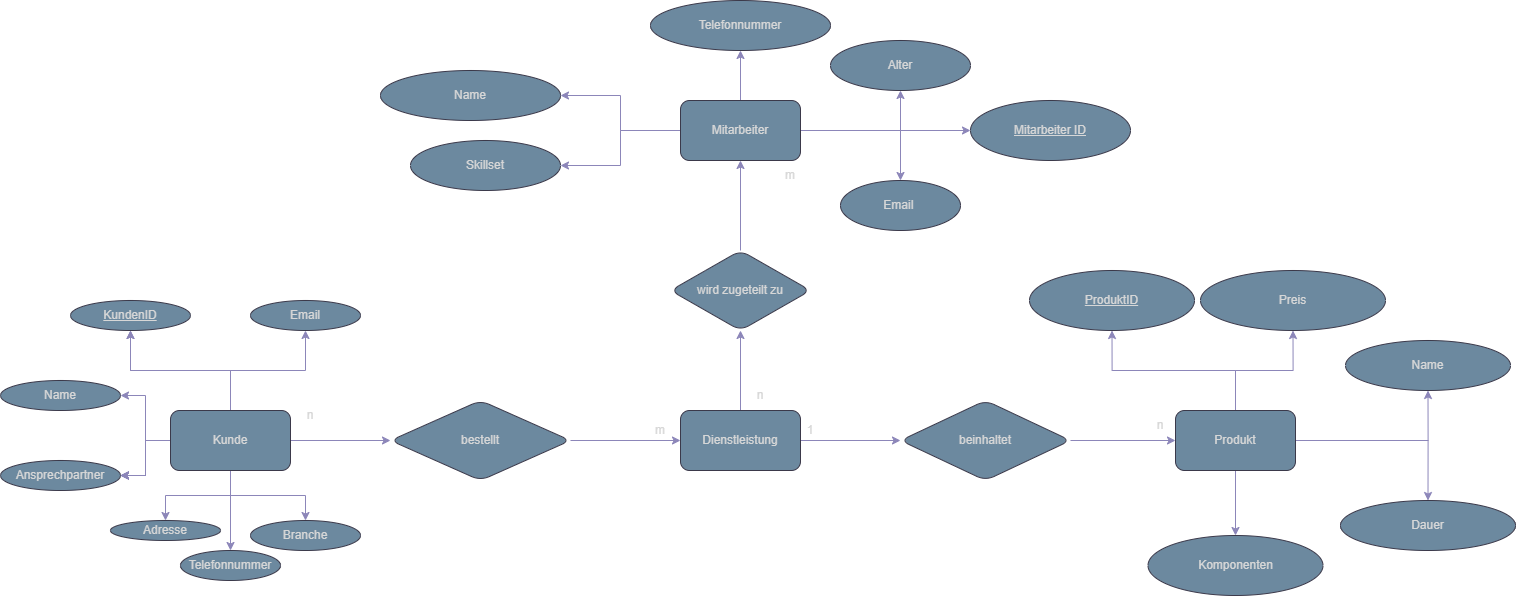

The diagram above was exported from draw.io. Its source (the exported page's mxGraphModel, read from the mxfile embedded in the PNG):
<mxGraphModel dx="2911" dy="1216" grid="1" gridSize="10" guides="1" tooltips="1" connect="1" arrows="1" fold="1" page="1" pageScale="1" pageWidth="827" pageHeight="1169" math="0" shadow="0">
  <root>
    <mxCell id="0" />
    <mxCell id="1" parent="0" />
    <mxCell id="m_i2i5Q3r4GWPXBIXabM-7" value="" style="edgeStyle=orthogonalEdgeStyle;rounded=0;orthogonalLoop=1;jettySize=auto;html=1;labelBackgroundColor=none;fontColor=default;strokeColor=#736CA8;" edge="1" parent="1" source="m_i2i5Q3r4GWPXBIXabM-1" target="m_i2i5Q3r4GWPXBIXabM-6">
      <mxGeometry relative="1" as="geometry" />
    </mxCell>
    <mxCell id="m_i2i5Q3r4GWPXBIXabM-9" value="" style="edgeStyle=orthogonalEdgeStyle;rounded=0;orthogonalLoop=1;jettySize=auto;html=1;labelBackgroundColor=none;fontColor=default;strokeColor=#736CA8;" edge="1" parent="1" source="m_i2i5Q3r4GWPXBIXabM-1" target="m_i2i5Q3r4GWPXBIXabM-8">
      <mxGeometry relative="1" as="geometry" />
    </mxCell>
    <mxCell id="m_i2i5Q3r4GWPXBIXabM-10" value="" style="edgeStyle=orthogonalEdgeStyle;rounded=0;orthogonalLoop=1;jettySize=auto;html=1;labelBackgroundColor=none;fontColor=default;strokeColor=#736CA8;" edge="1" parent="1" source="m_i2i5Q3r4GWPXBIXabM-1" target="m_i2i5Q3r4GWPXBIXabM-6">
      <mxGeometry relative="1" as="geometry" />
    </mxCell>
    <mxCell id="m_i2i5Q3r4GWPXBIXabM-12" value="" style="edgeStyle=orthogonalEdgeStyle;rounded=0;orthogonalLoop=1;jettySize=auto;html=1;labelBackgroundColor=none;fontColor=default;strokeColor=#736CA8;" edge="1" parent="1" source="m_i2i5Q3r4GWPXBIXabM-1" target="m_i2i5Q3r4GWPXBIXabM-11">
      <mxGeometry relative="1" as="geometry" />
    </mxCell>
    <mxCell id="m_i2i5Q3r4GWPXBIXabM-14" value="" style="edgeStyle=orthogonalEdgeStyle;rounded=0;orthogonalLoop=1;jettySize=auto;html=1;labelBackgroundColor=none;fontColor=default;strokeColor=#736CA8;" edge="1" parent="1" source="m_i2i5Q3r4GWPXBIXabM-1" target="m_i2i5Q3r4GWPXBIXabM-13">
      <mxGeometry relative="1" as="geometry" />
    </mxCell>
    <mxCell id="m_i2i5Q3r4GWPXBIXabM-15" value="" style="edgeStyle=orthogonalEdgeStyle;rounded=0;orthogonalLoop=1;jettySize=auto;html=1;labelBackgroundColor=none;fontColor=default;strokeColor=#736CA8;" edge="1" parent="1" source="m_i2i5Q3r4GWPXBIXabM-1" target="m_i2i5Q3r4GWPXBIXabM-13">
      <mxGeometry relative="1" as="geometry" />
    </mxCell>
    <mxCell id="m_i2i5Q3r4GWPXBIXabM-16" value="" style="edgeStyle=orthogonalEdgeStyle;rounded=0;orthogonalLoop=1;jettySize=auto;html=1;labelBackgroundColor=none;fontColor=default;strokeColor=#736CA8;" edge="1" parent="1" source="m_i2i5Q3r4GWPXBIXabM-1" target="m_i2i5Q3r4GWPXBIXabM-13">
      <mxGeometry relative="1" as="geometry" />
    </mxCell>
    <mxCell id="m_i2i5Q3r4GWPXBIXabM-17" value="" style="edgeStyle=orthogonalEdgeStyle;rounded=0;orthogonalLoop=1;jettySize=auto;html=1;labelBackgroundColor=none;fontColor=default;strokeColor=#736CA8;" edge="1" parent="1" source="m_i2i5Q3r4GWPXBIXabM-1" target="m_i2i5Q3r4GWPXBIXabM-13">
      <mxGeometry relative="1" as="geometry" />
    </mxCell>
    <mxCell id="m_i2i5Q3r4GWPXBIXabM-18" value="" style="edgeStyle=orthogonalEdgeStyle;rounded=0;orthogonalLoop=1;jettySize=auto;html=1;labelBackgroundColor=none;fontColor=default;strokeColor=#736CA8;" edge="1" parent="1" source="m_i2i5Q3r4GWPXBIXabM-1" target="m_i2i5Q3r4GWPXBIXabM-13">
      <mxGeometry relative="1" as="geometry" />
    </mxCell>
    <mxCell id="m_i2i5Q3r4GWPXBIXabM-20" value="" style="edgeStyle=orthogonalEdgeStyle;rounded=0;orthogonalLoop=1;jettySize=auto;html=1;labelBackgroundColor=none;fontColor=default;strokeColor=#736CA8;" edge="1" parent="1" source="m_i2i5Q3r4GWPXBIXabM-1" target="m_i2i5Q3r4GWPXBIXabM-19">
      <mxGeometry relative="1" as="geometry" />
    </mxCell>
    <mxCell id="m_i2i5Q3r4GWPXBIXabM-21" value="" style="edgeStyle=orthogonalEdgeStyle;rounded=0;orthogonalLoop=1;jettySize=auto;html=1;labelBackgroundColor=none;fontColor=default;strokeColor=#736CA8;" edge="1" parent="1" source="m_i2i5Q3r4GWPXBIXabM-1" target="m_i2i5Q3r4GWPXBIXabM-13">
      <mxGeometry relative="1" as="geometry" />
    </mxCell>
    <mxCell id="m_i2i5Q3r4GWPXBIXabM-23" value="" style="edgeStyle=orthogonalEdgeStyle;rounded=0;orthogonalLoop=1;jettySize=auto;html=1;labelBackgroundColor=none;fontColor=default;strokeColor=#736CA8;" edge="1" parent="1" source="m_i2i5Q3r4GWPXBIXabM-1" target="m_i2i5Q3r4GWPXBIXabM-22">
      <mxGeometry relative="1" as="geometry" />
    </mxCell>
    <mxCell id="m_i2i5Q3r4GWPXBIXabM-25" value="" style="edgeStyle=orthogonalEdgeStyle;rounded=0;orthogonalLoop=1;jettySize=auto;html=1;labelBackgroundColor=none;fontColor=default;strokeColor=#736CA8;" edge="1" parent="1" source="m_i2i5Q3r4GWPXBIXabM-1" target="m_i2i5Q3r4GWPXBIXabM-24">
      <mxGeometry relative="1" as="geometry" />
    </mxCell>
    <mxCell id="m_i2i5Q3r4GWPXBIXabM-29" value="" style="edgeStyle=orthogonalEdgeStyle;rounded=0;orthogonalLoop=1;jettySize=auto;html=1;labelBackgroundColor=none;fontColor=default;strokeColor=#736CA8;" edge="1" parent="1" source="m_i2i5Q3r4GWPXBIXabM-1" target="m_i2i5Q3r4GWPXBIXabM-28">
      <mxGeometry relative="1" as="geometry" />
    </mxCell>
    <mxCell id="m_i2i5Q3r4GWPXBIXabM-1" value="Kunde" style="rounded=1;whiteSpace=wrap;html=1;labelBackgroundColor=none;fillColor=#5D7F99;strokeColor=#D0CEE2;fontColor=#1A1A1A;" vertex="1" parent="1">
      <mxGeometry x="-610" y="470" width="120" height="60" as="geometry" />
    </mxCell>
    <mxCell id="m_i2i5Q3r4GWPXBIXabM-6" value="&lt;u&gt;KundenID&lt;/u&gt;" style="ellipse;whiteSpace=wrap;html=1;rounded=1;labelBackgroundColor=none;fillColor=#5D7F99;strokeColor=#D0CEE2;fontColor=#1A1A1A;" vertex="1" parent="1">
      <mxGeometry x="-710" y="360" width="120" height="30" as="geometry" />
    </mxCell>
    <mxCell id="m_i2i5Q3r4GWPXBIXabM-8" value="Name" style="ellipse;whiteSpace=wrap;html=1;rounded=1;labelBackgroundColor=none;fillColor=#5D7F99;strokeColor=#D0CEE2;fontColor=#1A1A1A;" vertex="1" parent="1">
      <mxGeometry x="-780" y="440" width="120" height="30" as="geometry" />
    </mxCell>
    <mxCell id="m_i2i5Q3r4GWPXBIXabM-11" value="Email" style="ellipse;whiteSpace=wrap;html=1;rounded=1;labelBackgroundColor=none;fillColor=#5D7F99;strokeColor=#D0CEE2;fontColor=#1A1A1A;" vertex="1" parent="1">
      <mxGeometry x="-530" y="360" width="110" height="30" as="geometry" />
    </mxCell>
    <mxCell id="m_i2i5Q3r4GWPXBIXabM-13" value="Ansprechpartner" style="ellipse;whiteSpace=wrap;html=1;rounded=1;labelBackgroundColor=none;fillColor=#5D7F99;strokeColor=#D0CEE2;fontColor=#1A1A1A;" vertex="1" parent="1">
      <mxGeometry x="-780" y="520" width="120" height="30" as="geometry" />
    </mxCell>
    <mxCell id="m_i2i5Q3r4GWPXBIXabM-19" value="Branche" style="ellipse;whiteSpace=wrap;html=1;rounded=1;labelBackgroundColor=none;fillColor=#5D7F99;strokeColor=#D0CEE2;fontColor=#1A1A1A;" vertex="1" parent="1">
      <mxGeometry x="-530" y="580" width="110" height="30" as="geometry" />
    </mxCell>
    <mxCell id="m_i2i5Q3r4GWPXBIXabM-22" value="Adresse" style="ellipse;whiteSpace=wrap;html=1;rounded=1;labelBackgroundColor=none;fillColor=#5D7F99;strokeColor=#D0CEE2;fontColor=#1A1A1A;" vertex="1" parent="1">
      <mxGeometry x="-670" y="580" width="110" height="20" as="geometry" />
    </mxCell>
    <mxCell id="m_i2i5Q3r4GWPXBIXabM-24" value="Telefonnummer" style="ellipse;whiteSpace=wrap;html=1;rounded=1;labelBackgroundColor=none;fillColor=#5D7F99;strokeColor=#D0CEE2;fontColor=#1A1A1A;" vertex="1" parent="1">
      <mxGeometry x="-600" y="610" width="100" height="30" as="geometry" />
    </mxCell>
    <mxCell id="m_i2i5Q3r4GWPXBIXabM-31" value="" style="edgeStyle=orthogonalEdgeStyle;rounded=0;orthogonalLoop=1;jettySize=auto;html=1;labelBackgroundColor=none;fontColor=default;strokeColor=#736CA8;" edge="1" parent="1" source="m_i2i5Q3r4GWPXBIXabM-28" target="m_i2i5Q3r4GWPXBIXabM-30">
      <mxGeometry relative="1" as="geometry" />
    </mxCell>
    <mxCell id="m_i2i5Q3r4GWPXBIXabM-28" value="bestellt" style="rhombus;whiteSpace=wrap;html=1;rounded=1;labelBackgroundColor=none;fillColor=#5D7F99;strokeColor=#D0CEE2;fontColor=#1A1A1A;" vertex="1" parent="1">
      <mxGeometry x="-390" y="460" width="180" height="80" as="geometry" />
    </mxCell>
    <mxCell id="m_i2i5Q3r4GWPXBIXabM-33" value="" style="edgeStyle=orthogonalEdgeStyle;rounded=0;orthogonalLoop=1;jettySize=auto;html=1;labelBackgroundColor=none;fontColor=default;strokeColor=#736CA8;" edge="1" parent="1" source="m_i2i5Q3r4GWPXBIXabM-30" target="m_i2i5Q3r4GWPXBIXabM-32">
      <mxGeometry relative="1" as="geometry" />
    </mxCell>
    <mxCell id="m_i2i5Q3r4GWPXBIXabM-51" value="" style="edgeStyle=orthogonalEdgeStyle;rounded=0;orthogonalLoop=1;jettySize=auto;html=1;labelBackgroundColor=none;fontColor=default;strokeColor=#736CA8;" edge="1" parent="1" source="m_i2i5Q3r4GWPXBIXabM-30" target="m_i2i5Q3r4GWPXBIXabM-50">
      <mxGeometry relative="1" as="geometry" />
    </mxCell>
    <mxCell id="m_i2i5Q3r4GWPXBIXabM-30" value="Dienstleistung" style="whiteSpace=wrap;html=1;rounded=1;labelBackgroundColor=none;fillColor=#5D7F99;strokeColor=#D0CEE2;fontColor=#1A1A1A;" vertex="1" parent="1">
      <mxGeometry x="-100" y="470" width="120" height="60" as="geometry" />
    </mxCell>
    <mxCell id="m_i2i5Q3r4GWPXBIXabM-35" value="" style="edgeStyle=orthogonalEdgeStyle;rounded=0;orthogonalLoop=1;jettySize=auto;html=1;labelBackgroundColor=none;fontColor=default;strokeColor=#736CA8;" edge="1" parent="1" source="m_i2i5Q3r4GWPXBIXabM-32" target="m_i2i5Q3r4GWPXBIXabM-34">
      <mxGeometry relative="1" as="geometry" />
    </mxCell>
    <mxCell id="m_i2i5Q3r4GWPXBIXabM-32" value="wird zugeteilt zu" style="rhombus;whiteSpace=wrap;html=1;rounded=1;labelBackgroundColor=none;fillColor=#5D7F99;strokeColor=#D0CEE2;fontColor=#1A1A1A;" vertex="1" parent="1">
      <mxGeometry x="-110" y="310" width="140" height="80" as="geometry" />
    </mxCell>
    <mxCell id="m_i2i5Q3r4GWPXBIXabM-37" value="" style="edgeStyle=orthogonalEdgeStyle;rounded=0;orthogonalLoop=1;jettySize=auto;html=1;labelBackgroundColor=none;fontColor=default;strokeColor=#736CA8;" edge="1" parent="1" source="m_i2i5Q3r4GWPXBIXabM-34" target="m_i2i5Q3r4GWPXBIXabM-36">
      <mxGeometry relative="1" as="geometry" />
    </mxCell>
    <mxCell id="m_i2i5Q3r4GWPXBIXabM-39" value="" style="edgeStyle=orthogonalEdgeStyle;rounded=0;orthogonalLoop=1;jettySize=auto;html=1;labelBackgroundColor=none;fontColor=default;strokeColor=#736CA8;" edge="1" parent="1" source="m_i2i5Q3r4GWPXBIXabM-34" target="m_i2i5Q3r4GWPXBIXabM-38">
      <mxGeometry relative="1" as="geometry" />
    </mxCell>
    <mxCell id="m_i2i5Q3r4GWPXBIXabM-41" value="" style="edgeStyle=orthogonalEdgeStyle;rounded=0;orthogonalLoop=1;jettySize=auto;html=1;labelBackgroundColor=none;fontColor=default;strokeColor=#736CA8;" edge="1" parent="1" source="m_i2i5Q3r4GWPXBIXabM-34" target="m_i2i5Q3r4GWPXBIXabM-40">
      <mxGeometry relative="1" as="geometry" />
    </mxCell>
    <mxCell id="m_i2i5Q3r4GWPXBIXabM-43" value="" style="edgeStyle=orthogonalEdgeStyle;rounded=0;orthogonalLoop=1;jettySize=auto;html=1;labelBackgroundColor=none;fontColor=default;strokeColor=#736CA8;" edge="1" parent="1" source="m_i2i5Q3r4GWPXBIXabM-34" target="m_i2i5Q3r4GWPXBIXabM-42">
      <mxGeometry relative="1" as="geometry" />
    </mxCell>
    <mxCell id="m_i2i5Q3r4GWPXBIXabM-45" value="" style="edgeStyle=orthogonalEdgeStyle;rounded=0;orthogonalLoop=1;jettySize=auto;html=1;labelBackgroundColor=none;fontColor=default;strokeColor=#736CA8;" edge="1" parent="1" source="m_i2i5Q3r4GWPXBIXabM-34" target="m_i2i5Q3r4GWPXBIXabM-44">
      <mxGeometry relative="1" as="geometry" />
    </mxCell>
    <mxCell id="m_i2i5Q3r4GWPXBIXabM-49" value="" style="edgeStyle=orthogonalEdgeStyle;rounded=0;orthogonalLoop=1;jettySize=auto;html=1;labelBackgroundColor=none;fontColor=default;strokeColor=#736CA8;" edge="1" parent="1" source="m_i2i5Q3r4GWPXBIXabM-34" target="m_i2i5Q3r4GWPXBIXabM-48">
      <mxGeometry relative="1" as="geometry" />
    </mxCell>
    <mxCell id="m_i2i5Q3r4GWPXBIXabM-34" value="Mitarbeiter" style="whiteSpace=wrap;html=1;rounded=1;labelBackgroundColor=none;fillColor=#5D7F99;strokeColor=#D0CEE2;fontColor=#1A1A1A;" vertex="1" parent="1">
      <mxGeometry x="-100" y="160" width="120" height="60" as="geometry" />
    </mxCell>
    <mxCell id="m_i2i5Q3r4GWPXBIXabM-36" value="&lt;u&gt;Mitarbeiter ID&lt;/u&gt;" style="ellipse;whiteSpace=wrap;html=1;rounded=1;labelBackgroundColor=none;fillColor=#5D7F99;strokeColor=#D0CEE2;fontColor=#1A1A1A;" vertex="1" parent="1">
      <mxGeometry x="190" y="160" width="160" height="60" as="geometry" />
    </mxCell>
    <mxCell id="m_i2i5Q3r4GWPXBIXabM-38" value="Name" style="ellipse;whiteSpace=wrap;html=1;rounded=1;labelBackgroundColor=none;fillColor=#5D7F99;strokeColor=#D0CEE2;fontColor=#1A1A1A;" vertex="1" parent="1">
      <mxGeometry x="-400" y="130" width="180" height="50" as="geometry" />
    </mxCell>
    <mxCell id="m_i2i5Q3r4GWPXBIXabM-40" value="Skillset" style="ellipse;whiteSpace=wrap;html=1;rounded=1;labelBackgroundColor=none;fillColor=#5D7F99;strokeColor=#D0CEE2;fontColor=#1A1A1A;" vertex="1" parent="1">
      <mxGeometry x="-370" y="200" width="150" height="50" as="geometry" />
    </mxCell>
    <mxCell id="m_i2i5Q3r4GWPXBIXabM-42" value="Alter" style="ellipse;whiteSpace=wrap;html=1;rounded=1;labelBackgroundColor=none;fillColor=#5D7F99;strokeColor=#D0CEE2;fontColor=#1A1A1A;" vertex="1" parent="1">
      <mxGeometry x="50" y="100" width="140" height="50" as="geometry" />
    </mxCell>
    <mxCell id="m_i2i5Q3r4GWPXBIXabM-44" value="Telefonnummer" style="ellipse;whiteSpace=wrap;html=1;rounded=1;labelBackgroundColor=none;fillColor=#5D7F99;strokeColor=#D0CEE2;fontColor=#1A1A1A;" vertex="1" parent="1">
      <mxGeometry x="-130" y="60" width="180" height="50" as="geometry" />
    </mxCell>
    <mxCell id="m_i2i5Q3r4GWPXBIXabM-48" value="Email&amp;nbsp;" style="ellipse;whiteSpace=wrap;html=1;rounded=1;labelBackgroundColor=none;fillColor=#5D7F99;strokeColor=#D0CEE2;fontColor=#1A1A1A;" vertex="1" parent="1">
      <mxGeometry x="60" y="240" width="120" height="50" as="geometry" />
    </mxCell>
    <mxCell id="m_i2i5Q3r4GWPXBIXabM-53" value="" style="edgeStyle=orthogonalEdgeStyle;rounded=0;orthogonalLoop=1;jettySize=auto;html=1;labelBackgroundColor=none;fontColor=default;strokeColor=#736CA8;" edge="1" parent="1" source="m_i2i5Q3r4GWPXBIXabM-50" target="m_i2i5Q3r4GWPXBIXabM-52">
      <mxGeometry relative="1" as="geometry" />
    </mxCell>
    <mxCell id="m_i2i5Q3r4GWPXBIXabM-50" value="beinhaltet" style="rhombus;whiteSpace=wrap;html=1;rounded=1;labelBackgroundColor=none;fillColor=#5D7F99;strokeColor=#D0CEE2;fontColor=#1A1A1A;" vertex="1" parent="1">
      <mxGeometry x="120" y="460" width="170" height="80" as="geometry" />
    </mxCell>
    <mxCell id="m_i2i5Q3r4GWPXBIXabM-55" value="" style="edgeStyle=orthogonalEdgeStyle;rounded=0;orthogonalLoop=1;jettySize=auto;html=1;labelBackgroundColor=none;fontColor=default;strokeColor=#736CA8;" edge="1" parent="1" source="m_i2i5Q3r4GWPXBIXabM-52" target="m_i2i5Q3r4GWPXBIXabM-54">
      <mxGeometry relative="1" as="geometry" />
    </mxCell>
    <mxCell id="m_i2i5Q3r4GWPXBIXabM-57" value="" style="edgeStyle=orthogonalEdgeStyle;rounded=0;orthogonalLoop=1;jettySize=auto;html=1;labelBackgroundColor=none;fontColor=default;strokeColor=#736CA8;" edge="1" parent="1" source="m_i2i5Q3r4GWPXBIXabM-52" target="m_i2i5Q3r4GWPXBIXabM-56">
      <mxGeometry relative="1" as="geometry" />
    </mxCell>
    <mxCell id="m_i2i5Q3r4GWPXBIXabM-59" value="" style="edgeStyle=orthogonalEdgeStyle;rounded=0;orthogonalLoop=1;jettySize=auto;html=1;labelBackgroundColor=none;fontColor=default;strokeColor=#736CA8;" edge="1" parent="1" source="m_i2i5Q3r4GWPXBIXabM-52" target="m_i2i5Q3r4GWPXBIXabM-58">
      <mxGeometry relative="1" as="geometry" />
    </mxCell>
    <mxCell id="m_i2i5Q3r4GWPXBIXabM-61" value="" style="edgeStyle=orthogonalEdgeStyle;rounded=0;orthogonalLoop=1;jettySize=auto;html=1;labelBackgroundColor=none;fontColor=default;strokeColor=#736CA8;" edge="1" parent="1" source="m_i2i5Q3r4GWPXBIXabM-52" target="m_i2i5Q3r4GWPXBIXabM-60">
      <mxGeometry relative="1" as="geometry" />
    </mxCell>
    <mxCell id="m_i2i5Q3r4GWPXBIXabM-63" value="" style="edgeStyle=orthogonalEdgeStyle;rounded=0;orthogonalLoop=1;jettySize=auto;html=1;labelBackgroundColor=none;fontColor=default;strokeColor=#736CA8;" edge="1" parent="1" source="m_i2i5Q3r4GWPXBIXabM-52" target="m_i2i5Q3r4GWPXBIXabM-62">
      <mxGeometry relative="1" as="geometry" />
    </mxCell>
    <mxCell id="m_i2i5Q3r4GWPXBIXabM-52" value="Produkt" style="whiteSpace=wrap;html=1;rounded=1;labelBackgroundColor=none;fillColor=#5D7F99;strokeColor=#D0CEE2;fontColor=#1A1A1A;" vertex="1" parent="1">
      <mxGeometry x="395" y="470" width="120" height="60" as="geometry" />
    </mxCell>
    <mxCell id="m_i2i5Q3r4GWPXBIXabM-54" value="&lt;u&gt;ProduktID&lt;/u&gt;" style="ellipse;whiteSpace=wrap;html=1;rounded=1;labelBackgroundColor=none;fillColor=#5D7F99;strokeColor=#D0CEE2;fontColor=#1A1A1A;" vertex="1" parent="1">
      <mxGeometry x="249" y="330" width="165" height="60" as="geometry" />
    </mxCell>
    <mxCell id="m_i2i5Q3r4GWPXBIXabM-56" value="Name" style="ellipse;whiteSpace=wrap;html=1;rounded=1;labelBackgroundColor=none;fillColor=#5D7F99;strokeColor=#D0CEE2;fontColor=#1A1A1A;" vertex="1" parent="1">
      <mxGeometry x="565" y="400" width="165" height="50" as="geometry" />
    </mxCell>
    <mxCell id="m_i2i5Q3r4GWPXBIXabM-58" value="Preis" style="ellipse;whiteSpace=wrap;html=1;rounded=1;labelBackgroundColor=none;fillColor=#5D7F99;strokeColor=#D0CEE2;fontColor=#1A1A1A;" vertex="1" parent="1">
      <mxGeometry x="420" y="330" width="185" height="60" as="geometry" />
    </mxCell>
    <mxCell id="m_i2i5Q3r4GWPXBIXabM-60" value="Dauer" style="ellipse;whiteSpace=wrap;html=1;rounded=1;labelBackgroundColor=none;fillColor=#5D7F99;strokeColor=#D0CEE2;fontColor=#1A1A1A;" vertex="1" parent="1">
      <mxGeometry x="560" y="560" width="175" height="50" as="geometry" />
    </mxCell>
    <mxCell id="m_i2i5Q3r4GWPXBIXabM-62" value="Komponenten" style="ellipse;whiteSpace=wrap;html=1;rounded=1;labelBackgroundColor=none;fillColor=#5D7F99;strokeColor=#D0CEE2;fontColor=#1A1A1A;" vertex="1" parent="1">
      <mxGeometry x="367.5" y="595" width="175" height="60" as="geometry" />
    </mxCell>
    <mxCell id="m_i2i5Q3r4GWPXBIXabM-64" value="n" style="text;strokeColor=none;align=center;fillColor=none;html=1;verticalAlign=middle;whiteSpace=wrap;rounded=0;fontColor=#1A1A1A;" vertex="1" parent="1">
      <mxGeometry x="-500" y="460" width="60" height="30" as="geometry" />
    </mxCell>
    <mxCell id="m_i2i5Q3r4GWPXBIXabM-67" value="m" style="text;strokeColor=none;align=center;fillColor=none;html=1;verticalAlign=middle;whiteSpace=wrap;rounded=0;fontColor=#1A1A1A;" vertex="1" parent="1">
      <mxGeometry x="-150" y="480" width="60" height="20" as="geometry" />
    </mxCell>
    <mxCell id="m_i2i5Q3r4GWPXBIXabM-68" value="1" style="text;strokeColor=none;align=center;fillColor=none;html=1;verticalAlign=middle;whiteSpace=wrap;rounded=0;fontColor=#1A1A1A;" vertex="1" parent="1">
      <mxGeometry y="475" width="60" height="30" as="geometry" />
    </mxCell>
    <mxCell id="m_i2i5Q3r4GWPXBIXabM-69" value="n" style="text;strokeColor=none;align=center;fillColor=none;html=1;verticalAlign=middle;whiteSpace=wrap;rounded=0;fontColor=#1A1A1A;" vertex="1" parent="1">
      <mxGeometry x="-50" y="440" width="60" height="30" as="geometry" />
    </mxCell>
    <mxCell id="m_i2i5Q3r4GWPXBIXabM-70" value="n" style="text;strokeColor=none;align=center;fillColor=none;html=1;verticalAlign=middle;whiteSpace=wrap;rounded=0;fontColor=#1A1A1A;" vertex="1" parent="1">
      <mxGeometry x="350" y="470" width="60" height="30" as="geometry" />
    </mxCell>
    <mxCell id="m_i2i5Q3r4GWPXBIXabM-71" value="m" style="text;strokeColor=none;align=center;fillColor=none;html=1;verticalAlign=middle;whiteSpace=wrap;rounded=0;fontColor=#1A1A1A;" vertex="1" parent="1">
      <mxGeometry x="-20" y="220" width="60" height="30" as="geometry" />
    </mxCell>
  </root>
</mxGraphModel>